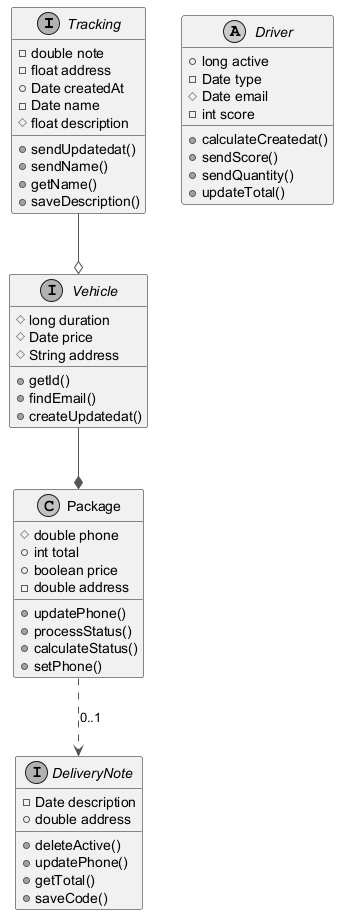

The diagram above was rendered by PlantUML. Its source (embedded in the PNG):
@startuml
skinparam monochrome true
skinparam ArrowColor #555555
interface Tracking {
  -double note
  -float address
  +Date createdAt
  -Date name
  #float description
  +sendUpdatedat()
  +sendName()
  +getName()
  +saveDescription()
}
interface Vehicle {
  #long duration
  #Date price
  #String address
  +getId()
  +findEmail()
  +createUpdatedat()
}
interface DeliveryNote {
  -Date description
  +double address
  +deleteActive()
  +updatePhone()
  +getTotal()
  +saveCode()
}
class Package {
  #double phone
  +int total
  +boolean price
  -double address
  +updatePhone()
  +processStatus()
  +calculateStatus()
  +setPhone()
}
abstract class Driver {
  +long active
  -Date type
  #Date email
  -int score
  +calculateCreatedat()
  +sendScore()
  +sendQuantity()
  +updateTotal()
}
Package ..> DeliveryNote : "0..1"
Tracking --o Vehicle
Vehicle --* Package
@enduml